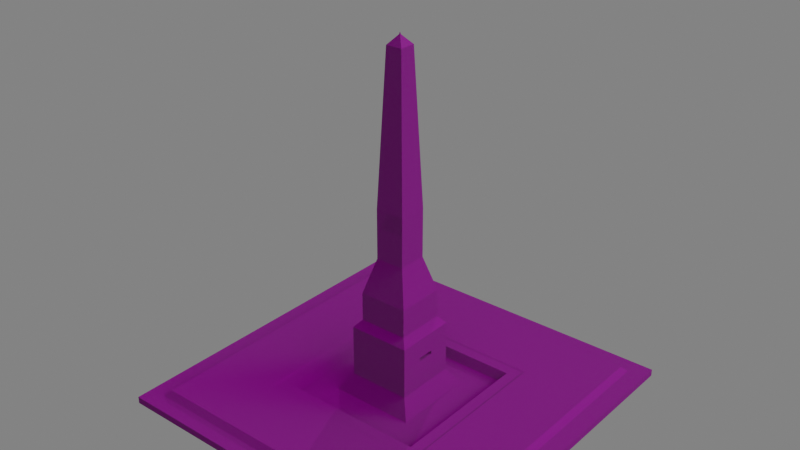 # Source: waterFountain.blend  (saved by Blender 2.93.21; exported with 4.5.12 LTS)
import bpy
from mathutils import Matrix  # noqa: F401  (used for matrix-valued properties, if any)

bpy.ops.wm.read_factory_settings(use_empty=True)
scene = bpy.context.scene
scene.name = 'Scene'

# ---- collections
col_collection = bpy.data.collections.new('Collection'); scene.collection.children.link(col_collection)

# ---- images (referenced by path relative to the original .blend; pixels are not part of the script)
import os
ASSET_DIR = os.environ.get("B2B_ASSET_DIR", "")  # directory of the original .blend (textures are referenced by path, not embedded)
HERE = os.path.dirname(os.path.abspath(__file__))  # packed textures are extracted next to this script under _unpacked/

def load_image(name, relpath, width, height, colorspace="sRGB"):
    """Load a texture the original file referenced (path relative to the .blend, or extracted next to this script)."""
    p = next((c for c in (os.path.join(HERE, relpath), os.path.join(ASSET_DIR, relpath)) if relpath and os.path.exists(c)), "")
    if p:
        img = bpy.data.images.load(p, check_existing=True)
        img.name = name
    else:  # same state as the original file: an image datablock whose file is absent (Cycles renders it pink)
        img = bpy.data.images.new(name, width, height)
        img.source = "FILE"
        img.filepath = "//" + (relpath or name)
    img.colorspace_settings.name = colorspace
    return img
img_marble_normal_png = load_image('Marble_normal.png', 'Marble_normal.png', 1024, 1024, 'sRGB')
img_marble_specular_png = load_image('Marble_specular.png', 'Marble_specular.png', 1024, 1024, 'sRGB')
img_marble_displacement_png = load_image('Marble_displacement.png', 'Marble_displacement.png', 1024, 1024, 'sRGB')
img_marble_jpg = load_image('Marble.jpg', 'Marble.jpg', 1024, 1024, 'sRGB')

# ---- materials (node trees are filled in below, after node groups)
mat_material = bpy.data.materials.new('Material')
mat_material.alpha_threshold = 0.0
mat_material.use_transparent_shadow = False
mat_material.line_color = (0.0, 0.0, 0.0, 1.0)

# ---- material node trees
mat_material.use_nodes = True; mat_material.node_tree.nodes.clear()
_N = mat_material.node_tree.nodes; _L = mat_material.node_tree.links
n0 = _N.new('ShaderNodeOutputMaterial'); n0.name = 'Material Output'; n0.location = (221, 311)
n1 = _N.new('ShaderNodeTexImage'); n1.name = 'Image Texture.001'; n1.location = (-708, -350)
n1.image = img_marble_normal_png
n2 = _N.new('ShaderNodeTexImage'); n2.name = 'Image Texture.003'; n2.location = (-715, 121)
n2.image = img_marble_specular_png
n3 = _N.new('ShaderNodeTexImage'); n3.name = 'Image Texture.002'; n3.location = (-710, -79)
n3.image = img_marble_displacement_png
n4 = _N.new('ShaderNodeBsdfPrincipled'); n4.name = 'Principled BSDF'; n4.location = (-10, 309)
n4.distribution = 'GGX'
n4.subsurface_method = 'BURLEY'
n4.inputs[2].default_value = 0.3045
n4.inputs[3].default_value = 1.45
n4.inputs[27].default_value = (0.0, 0.0, 0.0, 1.0)
n4.inputs[28].default_value = 1.0
n5 = _N.new('ShaderNodeTexImage'); n5.name = 'Image Texture'; n5.location = (-717, 372)
n5.image = img_marble_jpg
n6 = _N.new('ShaderNodeBump'); n6.name = 'Bump'; n6.location = (-337, -222)
n6.inputs[1].default_value = 4.6
n6.inputs[2].default_value = 1.0
n7 = _N.new('ShaderNodeMix'); n7.name = 'Mix'; n7.location = (-180, 189)
n7.data_type = 'RGBA'
n7.inputs[0].default_value = 0.1682
n7.inputs[6].default_value = (1.0, 1.0, 1.0, 1.0)
_L.new(n4.outputs[0], n0.inputs[0])
_L.new(n5.outputs[0], n4.inputs[0])
_L.new(n6.outputs[0], n4.inputs[5])
_L.new(n3.outputs[0], n6.inputs[0])
_L.new(n2.outputs[1], n4.inputs[13])
_L.new(n1.outputs[0], n6.inputs[3])
_L.new(n1.outputs[0], n6.inputs[4])
_L.new(n5.outputs[0], n7.inputs[7])
_L.new(n7.outputs[2], n4.inputs[14])
n0.is_active_output = True

# ---- world
world_world = bpy.data.worlds.new('World'); scene.world = world_world
world_world.use_nodes = True; world_world.node_tree.nodes.clear()
_N = world_world.node_tree.nodes; _L = world_world.node_tree.links
n0 = _N.new('ShaderNodeOutputWorld'); n0.name = 'World Output'; n0.location = (300, 300)
n1 = _N.new('ShaderNodeBackground'); n1.name = 'Background'; n1.location = (10, 300)
n1.inputs[0].default_value = (0.05088, 0.05088, 0.05088, 1.0)
n1.inputs[1].default_value = 3.8
_L.new(n1.outputs[0], n0.inputs[0])
n0.is_active_output = True
world_world.color = (0.05088, 0.05088, 0.05088)
world_world.use_sun_shadow = False
world_world.sun_shadow_jitter_overblur = 0.0

# ---- lights
light_sun = bpy.data.lights.new('Sun', 'SUN')
light_sun.transmission_factor = 0.0
light_sun.energy = 1.0
light_sun.shadow_soft_size = 0.125

# ---- meshes
me_cube = bpy.data.meshes.new('Cube')
me_cube.from_pydata([(0.9665, 0.9665, 1.853), (1.0, 1.0, 0.972), (0.9665, -0.9665, 1.853), (1.0, -1.0, 0.972), (-0.9665, 0.9665, 1.853), (-1.0, 1.0, 0.972), (-0.9665, -0.9665, 1.853), (-1.0, -1.0, 0.972), (0.2697, -0.2697, 0.3773), (-0.2697, -0.2697, 0.3773), (0.2697, 0.2697, 0.3773), (-0.2697, 0.2697, 0.3773), (0.1956, -0.1956, 3.214), (-0.1956, -0.1956, 3.214), (0.1956, 0.1956, 3.214), (-0.1956, 0.1956, 3.214), (0.1956, -0.1956, 11.44), (-0.1956, -0.1956, 11.44), (0.1956, 0.1956, 11.44), (-0.1956, 0.1956, 11.44), (0.1548, -0.1548, 12.66), (-0.1548, -0.1548, 12.66), (0.1548, 0.1548, 12.66), (-0.1548, 0.1548, 12.66), (0.1548, -0.1548, 17.18), (-0.1548, -0.1548, 17.18), (0.1548, 0.1548, 17.18), (-0.1548, 0.1548, 17.18), (0.09199, -0.09199, 22.79), (-0.09199, -0.09199, 22.79), (0.09199, 0.09199, 22.79), (-0.09199, 0.09199, 22.79), (0.09199, -0.09199, 30.67), (-0.09199, -0.09199, 30.67), (0.09199, 0.09199, 30.67), (-0.09199, 0.09199, 30.67), (0.05163, -0.05163, 54.51), (-0.05163, -0.05163, 54.51), (0.05163, 0.05163, 54.51), (-0.05163, 0.05163, 54.51), (0.003344, -0.003344, 55.9), (-0.003344, -0.003344, 55.9), (0.003344, 0.003344, 55.9), (-0.003344, 0.003344, 55.9), (0.0006907, -0.0006907, 56.22), (-0.0006907, -0.0006907, 56.22), (0.0006907, 0.0006907, 56.22), (-0.0006907, 0.0006907, 56.22), (0.5423, -0.5423, 1.852), (-0.5423, -0.5423, 1.852), (0.5423, 0.5423, 1.852), (-0.5423, 0.5423, 1.852), (0.1513, -0.1513, 3.923), (-0.1513, -0.1513, 3.923), (0.1513, 0.1513, 3.923), (-0.1513, 0.1513, 3.923), (0.43, -0.43, 0.4112), (-0.43, -0.43, 0.4112), (0.43, 0.43, 0.4112), (-0.43, 0.43, 0.4112), (0.132, -0.132, 0.7181), (-0.132, -0.132, 0.7181), (0.132, 0.132, 0.7181), (-0.132, 0.132, 0.7181), (0.5308, -0.5308, 1.742), (-0.5308, -0.5308, 1.742), (0.5308, 0.5308, 1.742), (-0.5308, 0.5308, 1.742), (-0.463, 0.463, 1.742), (0.463, -0.463, 1.742), (-0.463, -0.463, 1.742), (0.463, 0.463, 1.742), (0.05266, -0.1956, 7.703), (-0.05266, -0.1956, 7.703), (0.05266, -0.1956, 8.311), (-0.05266, -0.1956, 8.311), (0.05266, -0.119, 7.703), (-0.05266, -0.119, 7.703), (0.05266, -0.119, 8.311), (-0.05266, -0.119, 8.311), (-1.108, 1.108, 0.972), (-1.108, -1.108, 0.972), (1.108, 1.108, 0.972), (1.108, -1.108, 0.972), (-1.108, 1.108, -0.131), (-1.108, -1.108, -0.131), (1.108, 1.108, -0.131), (1.108, -1.108, -0.131)], [], [(8, 9, 53, 52), (3, 2, 6, 7), (7, 6, 4, 5), (5, 1, 82, 80), (1, 0, 2, 3), (5, 4, 0, 1), (11, 9, 13, 15), (9, 11, 55, 53), (2, 0, 50, 48), (4, 6, 49, 51), (17, 13, 73, 75), (9, 8, 12, 13), (10, 11, 15, 14), (8, 10, 14, 12), (18, 19, 23, 22), (14, 15, 19, 18), (12, 14, 18, 16), (15, 13, 17, 19), (23, 21, 25, 27), (16, 18, 22, 20), (19, 17, 21, 23), (17, 16, 20, 21), (26, 27, 31, 30), (21, 20, 24, 25), (22, 23, 27, 26), (20, 22, 26, 24), (28, 30, 34, 32), (24, 26, 30, 28), (27, 25, 29, 31), (25, 24, 28, 29), (35, 33, 37, 39), (31, 29, 33, 35), (29, 28, 32, 33), (30, 31, 35, 34), (38, 39, 43, 42), (33, 32, 36, 37), (34, 35, 39, 38), (32, 34, 38, 36), (43, 41, 45, 47), (36, 38, 42, 40), (39, 37, 41, 43), (37, 36, 40, 41), (46, 47, 45, 44), (41, 40, 44, 45), (42, 43, 47, 46), (40, 42, 46, 44), (49, 48, 64, 65), (51, 49, 65, 67), (54, 52, 60, 62), (55, 54, 62, 63), (0, 4, 51, 50), (6, 2, 48, 49), (11, 10, 54, 55), (10, 8, 52, 54), (59, 57, 61, 63), (56, 58, 62, 60), (58, 59, 63, 62), (57, 56, 60, 61), (53, 55, 63, 61), (52, 53, 61, 60), (58, 56, 69, 71), (59, 58, 71, 68), (64, 66, 71, 69), (66, 67, 68, 71), (67, 65, 70, 68), (65, 64, 69, 70), (57, 59, 68, 70), (56, 57, 70, 69), (50, 51, 67, 66), (48, 50, 66, 64), (75, 73, 77, 79), (13, 12, 72, 73), (12, 16, 74, 72), (16, 17, 75, 74), (77, 76, 78, 79), (74, 75, 79, 78), (72, 74, 78, 76), (73, 72, 76, 77), (82, 83, 87, 86), (3, 7, 81, 83), (7, 5, 80, 81), (1, 3, 83, 82), (84, 86, 87, 85), (80, 82, 86, 84), (83, 81, 85, 87), (81, 80, 84, 85)])
_uv = me_cube.uv_layers.new(name='UVMap')
_uv.uv.foreach_set('vector', [0.701, 0.1159, 0.7668, 0.1159, 0.7524, 0.1383, 0.7155, 0.1383, 1.882, 0.4298, 1.797, 0.6096, 0.5647, 0.6096, 0.4797, 0.4298, 0.4797, 0.2087, 0.3946, 0.3886, -0.8381, 0.3886, -0.9231, 0.2087, 1.645, -0.2632, -0.6454, -0.2632, -0.7691, -0.3457, 1.769, -0.3457, 1.882, 0.2087, 1.797, 0.3886, 0.5647, 0.3886, 0.4797, 0.2087, 0.4797, 0.4298, 0.3946, 0.6096, -0.8381, 0.6096, -0.9231, 0.4298, -0.1185, 0.02428, 0.192, 0.02428, 0.1493, 0.05651, -0.07586, 0.05651, 0.7062, 0.02428, 0.772, 0.02428, 0.7575, 0.04667, 0.7206, 0.04667, -0.848, 1.398, -0.848, -0.3983, -0.2563, -0.003952, -0.2563, 1.004, 1.848, -0.3983, 1.848, 1.398, 1.256, 1.004, 1.256, -0.003952, -0.06063, 0.6697, -0.06062, 0.3691, 0.1575, 0.5061, 0.1575, 0.5327, 0.5025, 0.02428, 0.8131, 0.02428, 0.7704, 0.05651, 0.5452, 0.05651, 0.192, 0.02428, 0.5025, 0.02428, 0.4599, 0.05651, 0.2347, 0.05651, 0.8131, 0.02428, 1.124, 0.02428, 1.081, 0.05651, 0.8557, 0.05651, 0.2347, 0.1833, 0.4599, 0.1833, 0.4364, 0.2079, 0.2581, 0.2079, 0.2347, 0.05651, 0.4599, 0.05651, 0.4599, 0.1833, 0.2347, 0.1833, 0.8557, 0.05651, 1.081, 0.05651, 1.081, 0.1833, 0.8557, 0.1833, -0.07586, 0.05651, 0.1493, 0.05651, 0.1493, 0.1833, -0.07586, 0.1833, -0.05241, 0.2079, 0.1259, 0.2079, 0.1259, 0.2946, -0.05241, 0.2946, 0.8557, 0.1833, 1.081, 0.1833, 1.057, 0.2079, 0.8792, 0.2079, -0.07586, 0.1833, 0.1493, 0.1833, 0.1259, 0.2079, -0.05241, 0.2079, 0.5452, 0.1833, 0.7704, 0.1833, 0.747, 0.2079, 0.5687, 0.2079, 0.2581, 0.2946, 0.4364, 0.2946, 0.4002, 0.4048, 0.2943, 0.4048, 0.5687, 0.2079, 0.747, 0.2079, 0.747, 0.2946, 0.5687, 0.2946, 0.2581, 0.2079, 0.4364, 0.2079, 0.4364, 0.2946, 0.2581, 0.2946, 0.8792, 0.2079, 1.057, 0.2079, 1.057, 0.2946, 0.8792, 0.2946, 0.9154, 0.4048, 1.021, 0.4048, 1.021, 0.5538, 0.9154, 0.5538, 0.8792, 0.2946, 1.057, 0.2946, 1.021, 0.4048, 0.9154, 0.4048, -0.05241, 0.2946, 0.1259, 0.2946, 0.08971, 0.4048, -0.01623, 0.4048, 0.5687, 0.2946, 0.747, 0.2946, 0.7108, 0.4048, 0.6048, 0.4048, -0.01623, 0.5538, 0.08971, 0.5538, 0.06646, 0.9839, 0.007011, 0.9839, -0.01623, 0.4048, 0.08971, 0.4048, 0.08971, 0.5538, -0.01623, 0.5538, 0.6048, 0.4048, 0.7108, 0.4048, 0.7108, 0.5538, 0.6048, 0.5538, 0.2943, 0.4048, 0.4002, 0.4048, 0.4002, 0.5538, 0.2943, 0.5538, 0.3175, 0.9839, 0.377, 0.9839, 0.3492, 1.009, 0.3453, 1.009, 0.6048, 0.5538, 0.7108, 0.5538, 0.6875, 0.9839, 0.6281, 0.9839, 0.2943, 0.5538, 0.4002, 0.5538, 0.377, 0.9839, 0.3175, 0.9839, 0.9154, 0.5538, 1.021, 0.5538, 0.9981, 0.9839, 0.9386, 0.9839, 0.03481, 1.009, 0.03866, 1.009, 0.03714, 1.015, 0.03634, 1.015, 0.9386, 0.9839, 0.9981, 0.9839, 0.9703, 1.009, 0.9664, 1.009, 0.007011, 0.9839, 0.06646, 0.9839, 0.03866, 1.009, 0.03481, 1.009, 0.6281, 0.9839, 0.6875, 0.9839, 0.6597, 1.009, 0.6559, 1.009, 0.3294, 0.08428, 0.3295, 0.08428, 0.3295, 0.08431, 0.3294, 0.08431, 0.6559, 1.009, 0.6597, 1.009, 0.6582, 1.015, 0.6574, 1.015, 0.3453, 1.009, 0.3492, 1.009, 0.3477, 1.015, 0.3469, 1.015, 0.9664, 1.009, 0.9703, 1.009, 0.9687, 1.015, 0.9679, 1.015, -3.868, 0.1668, -1.535, 0.1668, -1.535, 0.4071, -3.868, 0.4071, -1.535, 0.1668, 0.7981, 0.1668, 0.7981, 0.4071, -1.535, 0.4071, 0.691, 0.08268, 0.7279, 0.08268, 0.7256, 0.08417, 0.6934, 0.08417, 0.7189, 0.1143, 0.7559, 0.1143, 0.7535, 0.1158, 0.7213, 0.1158, -0.848, -0.3983, 1.848, -0.3983, 1.256, -0.003952, -0.2563, -0.003952, 1.848, 1.398, -0.848, 1.398, -0.2563, 1.004, 1.256, 1.004, 0.7045, 0.09193, 0.7703, 0.09193, 0.7559, 0.1143, 0.7189, 0.1143, 0.6766, 0.06029, 0.7424, 0.06029, 0.7279, 0.08268, 0.691, 0.08268, 0.4451, 0.1397, 0.55, 0.1397, 0.5136, 0.1533, 0.4815, 0.1533, 0.3402, 0.1397, 0.4451, 0.1397, 0.4087, 0.1533, 0.3765, 0.1533, 0.2353, 0.1397, 0.3402, 0.1397, 0.3038, 0.1533, 0.2716, 0.1533, 0.55, 0.1397, 0.6549, 0.1397, 0.6186, 0.1533, 0.5864, 0.1533, 0.7206, 0.04667, 0.7575, 0.04667, 0.7552, 0.04816, 0.723, 0.04816, 0.7155, 0.1383, 0.7524, 0.1383, 0.75, 0.1398, 0.7178, 0.1398, 2.833, 0.1668, 4.868, 0.1668, 4.868, 0.4071, 2.833, 0.4071, 2.833, 0.4071, 4.868, 0.4071, 4.868, 0.6473, 2.833, 0.6473, -3.828, 1.553, -3.828, -0.09487, -3.679, 0.01038, -3.679, 1.447, -3.828, -0.09487, -1.535, -0.02698, -1.644, 0.01038, -3.679, 0.01038, -1.535, -0.02698, -1.495, 1.553, -1.644, 1.447, -1.644, 0.01038, -1.495, 1.553, -3.828, 1.553, -3.679, 1.447, -1.644, 1.447, 0.7981, 0.1668, 2.833, 0.1668, 2.833, 0.4071, 0.7981, 0.4071, 0.7981, 0.4071, 2.833, 0.4071, 2.833, 0.6473, 0.7981, 0.6473, -3.868, 0.4071, -1.535, 0.4071, -1.495, 0.64, -3.868, 0.6473, -1.535, 0.4071, 0.7981, 0.4071, 0.7981, 0.6473, -1.495, 0.64, 0.8139, 0.3957, 0.8139, 0.3691, 0.9307, 0.3691, 0.9307, 0.3957, -0.06062, 0.3691, 0.5363, 0.3691, 0.3182, 0.5061, 0.1575, 0.5061, 0.5363, 0.3691, 0.5363, 0.6697, 0.3182, 0.5327, 0.3182, 0.5061, 0.5363, 0.6697, -0.06063, 0.6697, 0.1575, 0.5327, 0.3182, 0.5327, 0.5363, 0.3691, 0.697, 0.3691, 0.697, 0.3957, 0.5363, 0.3957, 0.8578, 0.399, 0.697, 0.399, 0.697, 0.3957, 0.8578, 0.3957, 0.8139, 0.3691, 0.8139, 0.3957, 0.697, 0.3957, 0.697, 0.3691, 0.697, 0.399, 0.5363, 0.399, 0.5363, 0.3957, 0.697, 0.3957, 2.009, 0.6198, 0.5, 0.6198, 0.5, 0.4265, 2.009, 0.4265, -0.6454, 1.263, 1.645, 1.263, 1.769, 1.346, -0.7691, 1.346, 1.645, 1.263, 1.645, -0.2632, 1.769, -0.3457, 1.769, 1.346, -0.6454, -0.2632, -0.6454, 1.263, -0.7691, 1.346, -0.7691, -0.3457, 0.115, 0.02428, 0.359, 0.02428, 0.359, 0.06029, 0.115, 0.06029, 0.5, 0.4265, -1.009, 0.4265, -1.009, 0.2333, 0.5, 0.2333, 0.5, 0.6198, -1.009, 0.6198, -1.009, 0.4265, 0.5, 0.4265, 2.009, 0.4265, 0.5, 0.4265, 0.5, 0.2333, 2.009, 0.2333])
me_cube.materials.append(mat_material)
me_cube.use_remesh_preserve_volume = False
me_cube.use_remesh_preserve_attributes = False
me_cube.use_mirror_vertex_groups = False
me_cube.update()

# ---- objects
ob_cube = bpy.data.objects.new('Cube', me_cube)
ob_sun = bpy.data.objects.new('Sun', light_sun)

# ---- transforms, parenting, visibility, modifiers, constraints
ob_cube.location = (0.0, 0.0, 0.0)
ob_cube.rotation_euler = (0.0, -0.0, 1.571)
ob_cube.scale = (6.789, 6.789, 0.2707)
ob_cube.lock_rotations_4d = False
ob_cube.empty_display_type = 'ARROWS'
ob_cube.lineart.crease_threshold = 0.0
ob_sun.location = (0.0, 6.457, 3.668)
ob_sun.rotation_euler = (-1.132, -0.03933, 0.3464)

# ---- collection membership
col_collection.objects.link(ob_cube)
col_collection.objects.link(ob_sun)

# ---- scene / render settings (as saved in the file)
scene.frame_start = 1; scene.frame_end = 250; scene.frame_set(1)
scene.render.engine = 'BLENDER_EEVEE_NEXT'
scene.cycles.use_denoising = False
scene.cycles.samples = 128
scene.cycles.sampling_pattern = 'TABULATED_SOBOL'
scene.cycles.use_adaptive_sampling = False
scene.cycles.use_light_tree = False
scene.view_settings.view_transform = 'Filmic'
bpy.context.view_layer.update()

# ---- added for rendering (the .blend has no active camera): camera
cam_auto = bpy.data.cameras.new('AutoCamera')
cam_auto.lens = 50.0
cam_auto.sensor_width = 36.0
cam_auto.clip_end = 1000.0
ob_auto_camera = bpy.data.objects.new('AutoCamera', cam_auto)
scene.collection.objects.link(ob_auto_camera)
ob_auto_camera.location = (24.2206, -29.0647, 26.9667)
ob_auto_camera.rotation_euler = (1.09748, -7.21219e-08, 0.694738)
scene.camera = ob_auto_camera
bpy.context.view_layer.update()
